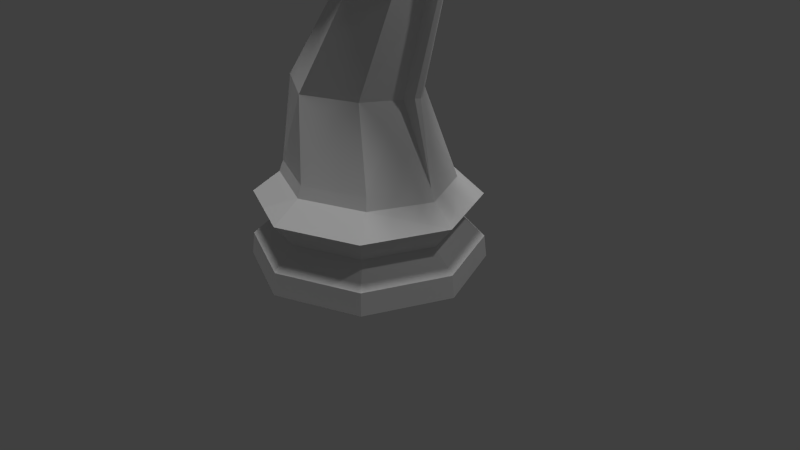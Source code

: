 # Source: LP_Knight.blend  (saved by Blender 2.76.0; exported with 4.5.12 LTS)
import bpy
from mathutils import Matrix  # noqa: F401  (used for matrix-valued properties, if any)

bpy.ops.wm.read_factory_settings(use_empty=True)
scene = bpy.context.scene
scene.name = 'Scene'

# ---- collections
col_collection_1 = bpy.data.collections.new('Collection 1'); scene.collection.children.link(col_collection_1)

# ---- world
world_world = bpy.data.worlds.new('World'); scene.world = world_world
world_world.color = (0.05088, 0.05088, 0.05088)
world_world.use_sun_shadow = False
world_world.sun_shadow_jitter_overblur = 0.0
world_world.cycles.sampling_method = 'MANUAL'
world_world.cycles.sample_map_resolution = 256

# ---- cameras
cam_camera = bpy.data.cameras.new('Camera')
cam_camera.clip_end = 100.0
cam_camera.lens = 35.0
cam_camera.sensor_width = 32.0
cam_camera.sensor_height = 18.0
cam_camera.ortho_scale = 7.314
cam_camera.dof.focus_distance = 0.0
cam_camera.dof.aperture_fstop = 128.0

# ---- lights
light_hemi = bpy.data.lights.new('Hemi', 'SUN')
light_hemi.transmission_factor = 0.0
light_hemi.angle = 0.1993
light_hemi.energy = 1.0
light_hemi.shadow_buffer_clip_start = 0.5
light_hemi.shadow_soft_size = 0.1
light_hemi.shadow_cascade_max_distance = 1000.0
light_hemi.cycles.use_multiple_importance_sampling = False
light_lamp = bpy.data.lights.new('Lamp', 'POINT')
light_lamp.transmission_factor = 0.0
light_lamp.cutoff_distance = 30.0
light_lamp.energy = 100.0
light_lamp.shadow_buffer_clip_start = 1.001
light_lamp.shadow_soft_size = 0.1
light_lamp.shadow_maximum_resolution = 0.006
light_lamp.use_absolute_resolution = True
light_lamp.cycles.use_multiple_importance_sampling = False

# ---- meshes
me_cylinder = bpy.data.meshes.new('Cylinder')
me_cylinder.from_pydata([(-0.5225, 0.0, 2.853), (-0.3876, -0.4037, 3.035), (-0.1451, -0.6214, 3.365), (1.5, 1.132e-07, -1.0), (-1.102, 0.0, 1.402), (1.061, -1.061, -1.0), (-0.7964, -0.5065, 1.316), (-4.888e-07, -1.5, -1.0), (-0.2415, -0.8042, 1.253), (-1.061, -1.061, -1.0), (0.4511, -0.5065, 1.253), (-1.5, 1.448e-06, -1.0), (0.1807, -0.4037, 3.803), (0.2245, 0.0, 3.907), (1.077, -0.4469, 3.723), (0.3671, -0.6375, 3.27), (-0.2387, -0.4291, 2.761), (1.15, 0.0, 0.1207), (1.176, 1.934e-07, -0.453), (0.8133, -0.7392, 0.1207), (0.8312, -0.8312, -0.453), (-2.998e-07, -1.076, 0.1207), (-3.459e-07, -1.176, -0.453), (-0.8133, -0.7392, 0.1207), (-0.8312, -0.8312, -0.453), (-1.15, 0.0, 0.1207), (-1.176, 1.24e-06, -0.453), (-0.3377, 0.0, 2.649), (-0.1648, 0.0, 2.612), (0.04846, -0.3963, 2.673), (0.5633, -0.5783, 2.819), (1.466, 1.22e-07, -0.715), (1.037, -1.037, -0.715), (-4.737e-07, -1.466, -0.715), (-1.037, -1.037, -0.715), (-1.466, 1.427e-06, -0.715), (0.9835, -0.3963, 2.944), (1.434, 0.0, -0.1267), (1.014, -1.014, -0.1267), (-4.598e-07, -1.434, -0.1267), (-1.014, -1.014, -0.1267), (-1.434, 0.0, -0.1267), (0.8051, -0.3384, 2.401), (0.2907, -0.5602, 2.369), (-0.1692, -0.3384, 2.317), (1.097, 0.0, 0.2679), (0.7754, -0.7013, 0.2679), (-2.722e-07, -1.022, 0.2679), (-0.7754, -0.7013, 0.2679), (-1.097, 0.0, 0.2679), (-0.5196, 0.0, 2.236), (-0.4357, 0.0, 3.752), (-0.5009, -0.3225, 3.542), (-0.5986, -0.4613, 3.204), (-0.6535, -0.3225, 2.973), (-0.6909, 0.0, 2.839), (-1.056, 0.0, 3.603), (-1.049, -0.3168, 3.402), (-0.9249, -0.4499, 3.095), (-0.8367, -0.3168, 2.883), (-0.7813, 0.0, 2.762), (-1.22, 0.0, 3.411), (-1.198, -0.2479, 3.211), (-1.112, -0.3336, 3.023), (-1.026, -0.2479, 2.835), (-0.9903, 0.0, 2.757), (0.2245, 0.0, 3.907), (0.6909, -0.0592, 1.244), (1.125, -0.04632, 2.992), (1.005, -0.03956, 2.396), (1.195, -0.2948, 3.755), (1.097, 0.0, 0.2679), (1.15, 0.0, 0.1207), (1.434, 0.0, -0.1267), (1.176, 0.0, -0.453), (1.466, 0.0, -0.715), (1.5, 0.0, -1.0), (-0.4357, 0.0, 3.752), (-1.056, 0.0, 3.603), (-1.22, 0.0, 3.411), (1.097, 0.0, 0.2679), (0.9116, 0.0, 1.3), (0.4448, -0.04918, 4.122), (0.4499, 0.0, 4.134), (0.8799, -0.0612, 1.301), (1.221, 0.0, 2.453), (1.333, 0.0, 3.056), (1.314, -0.04831, 3.05), (1.103, 0.0, 3.911), (1.194, -0.04155, 2.454), (1.089, -0.05215, 3.9), (1.097, 0.0, 0.2679), (0.3671, -0.6375, 3.27), (-0.3377, 0.0, 2.649), (1.188, -0.4579, 3.596), (-0.2387, -0.4291, 2.761), (1.295, -0.3362, 3.646), (1.172, 0.0, 3.655), (1.157, -0.051, 3.645), (0.8771, -0.4192, 3.459), (0.8315, -0.4291, 3.68), (0.9323, -0.05015, 3.768), (0.9902, -0.049, 3.535)], [], [(71, 45, 80, 91), (15, 100, 12, 2), (2, 53, 54, 1), (73, 74, 18, 37), (67, 71, 91, 84), (43, 42, 36, 30), (72, 71, 46, 19), (19, 46, 47, 21), (21, 47, 48, 23), (69, 67, 84, 89), (23, 40, 39, 21), (23, 48, 49, 25), (4, 6, 44, 50), (92, 99, 100, 15), (68, 69, 89, 87), (72, 73, 37, 17), (50, 44, 29, 28), (22, 33, 32, 20), (21, 39, 38, 19), (35, 11, 9, 34), (93, 95, 16, 27), (39, 22, 20, 38), (66, 77, 52, 12), (95, 92, 15, 16), (34, 9, 7, 33), (12, 52, 53, 2), (26, 35, 34, 24), (8, 10, 42, 43), (41, 26, 24, 40), (44, 43, 30, 29), (6, 8, 43, 44), (24, 34, 33, 22), (25, 41, 40, 23), (102, 68, 87, 98), (33, 7, 5, 32), (75, 76, 3, 31), (74, 75, 31, 18), (54, 59, 60, 55), (16, 15, 2, 1), (40, 24, 22, 39), (9, 11, 3, 76, 5, 7), (47, 46, 10, 8), (49, 48, 6, 4), (48, 47, 8, 6), (53, 58, 59, 54), (77, 78, 57, 52), (52, 57, 58, 53), (59, 64, 65, 60), (58, 63, 64, 59), (78, 79, 62, 57), (57, 62, 63, 58), (1, 54, 55, 0), (27, 16, 1, 0), (56, 61, 79, 78), (51, 56, 78, 77), (20, 32, 75, 74), (32, 5, 76, 75), (42, 69, 68, 36), (13, 51, 77, 66), (19, 38, 73, 72), (94, 96, 70, 14), (10, 67, 69, 42), (17, 45, 71, 72), (100, 101, 66, 12), (38, 20, 74, 73), (46, 71, 67, 10), (91, 80, 81, 84), (90, 88, 83, 82), (84, 81, 85, 89), (98, 97, 88, 90), (89, 85, 86, 87), (13, 66, 82, 83), (66, 101, 90, 82), (63, 62, 79, 65, 64), (87, 86, 97, 98), (36, 68, 102, 99), (101, 102, 98, 90), (29, 30, 92, 95), (28, 29, 95, 93), (30, 36, 99, 92), (94, 14, 100, 99), (14, 70, 101, 100), (70, 96, 102, 101), (96, 94, 99, 102)])
me_cylinder.use_remesh_preserve_volume = False
me_cylinder.use_remesh_preserve_attributes = False
me_cylinder.use_mirror_vertex_groups = False
me_cylinder.update()

# ---- objects
ob_hemi = bpy.data.objects.new('Hemi', light_hemi)
ob_chess_piece_base = bpy.data.objects.new('Chess Piece Base', me_cylinder)
ob_lamp = bpy.data.objects.new('Lamp', light_lamp)
ob_camera = bpy.data.objects.new('Camera', cam_camera)

# ---- transforms, parenting, visibility, modifiers, constraints
ob_hemi.location = (0.4969, -1.659, 2.684)
ob_hemi.lineart.crease_threshold = 0.0
ob_chess_piece_base.location = (0.0, 0.0, 1.0)
ob_chess_piece_base.lineart.crease_threshold = 0.0
_m = ob_chess_piece_base.modifiers.new('Mirror', 'MIRROR')
_m.use_axis = (False, True, False)
_m.use_clip = True
_m = ob_chess_piece_base.modifiers.new('EdgeSplit', 'EDGE_SPLIT')
_m.split_angle = 0.569
ob_lamp.location = (4.076, 1.005, 5.904)
ob_lamp.rotation_euler = (0.6503, 0.05522, 1.866)
ob_lamp.lock_rotations_4d = False
ob_lamp.empty_display_type = 'ARROWS'
ob_lamp.color = (0.0, 0.0, 0.0, 0.0)
ob_lamp.lineart.crease_threshold = 0.0
ob_camera.location = (7.481, -6.508, 5.344)
ob_camera.rotation_euler = (1.109, 0.0, 0.8149)
ob_camera.lock_rotations_4d = False
ob_camera.empty_display_type = 'ARROWS'
ob_camera.color = (0.0, 0.0, 0.0, 0.0)
ob_camera.display_type = 'WIRE'
ob_camera.lineart.crease_threshold = 0.0

# ---- collection membership
col_collection_1.objects.link(ob_hemi)
col_collection_1.objects.link(ob_chess_piece_base)
col_collection_1.objects.link(ob_lamp)
col_collection_1.objects.link(ob_camera)

# ---- scene / render settings (as saved in the file)
scene.camera = ob_camera
scene.frame_start = 1; scene.frame_end = 250; scene.frame_set(1)
scene.render.engine = 'BLENDER_EEVEE_NEXT'
scene.render.resolution_percentage = 50
scene.render.dither_intensity = 0.0
scene.cycles.use_denoising = False
scene.cycles.samples = 10
scene.cycles.sampling_pattern = 'TABULATED_SOBOL'
scene.cycles.light_sampling_threshold = 0.0
scene.cycles.use_adaptive_sampling = False
scene.cycles.use_light_tree = False
scene.cycles.blur_glossy = 0.0
scene.cycles.pixel_filter_type = 'GAUSSIAN'
scene.cycles.sample_clamp_indirect = 0.0
scene.view_settings.view_transform = 'Standard'
bpy.context.view_layer.update()
